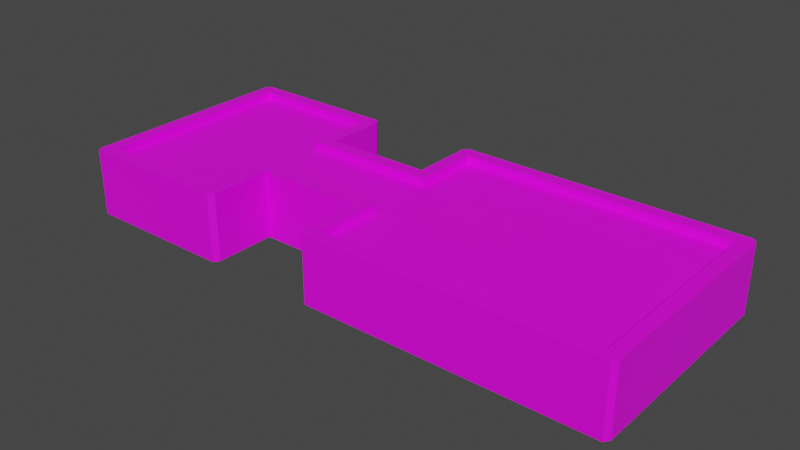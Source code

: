 # Source: board.blend  (saved by Blender 3.0.42; exported with 4.5.12 LTS)
import bpy
from mathutils import Matrix  # noqa: F401  (used for matrix-valued properties, if any)

bpy.ops.wm.read_factory_settings(use_empty=True)
scene = bpy.context.scene
scene.name = 'Scene'

# ---- collections
col_collection = bpy.data.collections.new('Collection'); scene.collection.children.link(col_collection)

# ---- images (referenced by path relative to the original .blend; pixels are not part of the script)
import os
ASSET_DIR = os.environ.get("B2B_ASSET_DIR", "")  # directory of the original .blend (textures are referenced by path, not embedded)
HERE = os.path.dirname(os.path.abspath(__file__))  # packed textures are extracted next to this script under _unpacked/

def load_image(name, relpath, width, height, colorspace="sRGB"):
    """Load a texture the original file referenced (path relative to the .blend, or extracted next to this script)."""
    p = next((c for c in (os.path.join(HERE, relpath), os.path.join(ASSET_DIR, relpath)) if relpath and os.path.exists(c)), "")
    if p:
        img = bpy.data.images.load(p, check_existing=True)
        img.name = name
    else:  # same state as the original file: an image datablock whose file is absent (Cycles renders it pink)
        img = bpy.data.images.new(name, width, height)
        img.source = "FILE"
        img.filepath = "//" + (relpath or name)
    img.colorspace_settings.name = colorspace
    return img
img_board_with_borders_uv = load_image('board_with_borders_uv', 'board_with_borders_uv.png', 1024, 1024, 'sRGB')

# ---- materials (node trees are filled in below, after node groups)
mat_uv = bpy.data.materials.new('UV')
mat_uv.use_transparent_shadow = False

# ---- material node trees
mat_uv.use_nodes = True; mat_uv.node_tree.nodes.clear()
_N = mat_uv.node_tree.nodes; _L = mat_uv.node_tree.links
n0 = _N.new('ShaderNodeBsdfPrincipled'); n0.name = 'Principled BSDF'; n0.location = (10, 300)
n0.distribution = 'GGX'
n0.subsurface_method = 'RANDOM_WALK_SKIN'
n0.inputs[3].default_value = 1.45
n0.inputs[27].default_value = (0.0, 0.0, 0.0, 1.0)
n0.inputs[28].default_value = 1.0
n1 = _N.new('ShaderNodeOutputMaterial'); n1.name = 'Material Output'; n1.location = (300, 300)
n2 = _N.new('ShaderNodeTexImage'); n2.name = 'Image Texture'; n2.location = (-280, 280)
n2.image = img_board_with_borders_uv
_L.new(n0.outputs[0], n1.inputs[0])
_L.new(n2.outputs[0], n0.inputs[0])
n1.is_active_output = True

# ---- world
world_world = bpy.data.worlds.new('World'); scene.world = world_world
world_world.use_nodes = True; world_world.node_tree.nodes.clear()
_N = world_world.node_tree.nodes; _L = world_world.node_tree.links
n0 = _N.new('ShaderNodeOutputWorld'); n0.name = 'World Output'; n0.location = (300, 300)
n1 = _N.new('ShaderNodeBackground'); n1.name = 'Background'; n1.location = (10, 300)
n1.inputs[0].default_value = (0.05088, 0.05088, 0.05088, 1.0)
_L.new(n1.outputs[0], n0.inputs[0])
n0.is_active_output = True
world_world.color = (0.05088, 0.05088, 0.05088)
world_world.use_sun_shadow = False
world_world.sun_shadow_jitter_overblur = 0.0

# ---- meshes
me_cube_002 = bpy.data.meshes.new('Cube.002')
me_cube_002.from_pydata([(-1.4, 0.3333, -1.0), (-1.4, -0.3333, -1.0), (1.0, 0.3333, 1.0), (1.0, -0.3333, 1.0), (-1.4, -0.3333, 1.0), (-1.4, 0.3333, 1.0), (1.0, -0.3333, -1.0), (1.0, 0.3333, -1.0), (2.6, 0.3333, 1.0), (2.6, -0.3333, 1.0), (2.6, -0.3333, -1.0), (2.6, 0.3333, -1.0), (6.8, 0.3333, 1.0), (6.8, -0.3333, 1.0), (6.8, -0.3333, -1.0), (6.8, 0.3333, -1.0), (2.6, 1.0, 1.0), (2.6, 1.0, -1.0), (6.8, 1.0, 1.0), (6.8, 1.0, -1.0), (2.6, -1.0, 1.0), (2.6, -1.0, -1.0), (6.8, -1.0, 1.0), (6.8, -1.0, -1.0), (7.0, 0.3333, 1.0), (7.0, -0.3333, 1.0), (7.0, -0.3333, -1.0), (7.0, 0.3333, -1.0), (7.0, 1.0, 1.0), (7.0, 1.0, -1.0), (7.0, -1.0, 1.0), (7.0, -1.0, -1.0), (2.8, 0.3333, -1.0), (2.8, -0.3333, -1.0), (2.8, 0.3333, 1.0), (2.8, -0.3333, 1.0), (2.8, 1.0, -1.0), (2.8, 1.0, 1.0), (2.8, -1.0, -1.0), (2.8, -1.0, 1.0), (6.8, 1.133, 1.0), (6.8, 1.133, -1.0), (2.8, 1.133, -1.0), (2.8, 1.133, 1.0), (6.8, -1.133, 1.0), (6.8, -1.133, -1.0), (2.8, -1.133, -1.0), (2.8, -1.133, 1.0), (-1.4, 1.0, 1.0), (1.0, 1.0, -1.0), (-1.4, 1.0, -1.0), (1.0, 1.0, 1.0), (-1.4, -1.0, -1.0), (1.0, -1.0, 1.0), (-1.4, -1.0, 1.0), (1.0, -1.0, -1.0), (0.8, 1.133, -1.0), (0.8, -1.133, 1.0), (0.8, -1.133, -1.0), (0.8, 1.133, 1.0), (0.8, 0.3333, -1.0), (0.8, -0.3333, -1.0), (0.8, 0.3333, 1.0), (0.8, -0.3333, 1.0), (0.8, 1.0, 1.0), (0.8, 1.0, -1.0), (0.8, -1.0, -1.0), (0.8, -1.0, 1.0), (-1.2, 1.133, -1.0), (-1.2, -1.133, 1.0), (-1.2, 0.3333, -1.0), (-1.2, -0.3333, -1.0), (-1.2, 1.0, -1.0), (-1.2, -1.0, -1.0), (-1.2, -1.133, -1.0), (-1.2, 1.133, 1.0), (-1.2, 0.3333, 1.0), (-1.2, -0.3333, 1.0), (-1.2, 1.0, 1.0), (-1.2, -1.0, 1.0), (1.0, -0.4667, 1.0), (1.0, -0.4667, -1.0), (2.6, -0.4667, 1.0), (2.6, -0.4667, -1.0), (1.0, 0.4667, 1.0), (1.0, 0.4667, -1.0), (2.6, 0.4667, 1.0), (2.6, 0.4667, -1.0), (1.0, 0.3333, 0.7688), (1.0, -0.3333, 0.7688), (0.8, 0.3333, 0.7688), (0.8, -0.3333, 0.7688), (2.6, 0.3333, 0.7688), (2.6, -0.3333, 0.7688), (6.8, 0.3333, 0.7688), (6.8, -0.3333, 0.7688), (2.8, 0.3333, 0.7688), (2.8, -0.3333, 0.7688), (2.8, 1.0, 0.7688), (6.8, 1.0, 0.7688), (2.8, -1.0, 0.7688), (6.8, -1.0, 0.7688), (-1.2, 0.3333, 0.7688), (-1.2, -0.3333, 0.7688), (-1.2, 1.0, 0.7688), (0.8, 1.0, 0.7688), (-1.2, -1.0, 0.7688), (0.8, -1.0, 0.7688), (1.0, 1.077, 1.0), (0.9438, 1.133, 1.0), (0.9438, 1.133, -1.0), (1.0, 1.077, -1.0), (0.9438, -1.133, 1.0), (1.0, -1.077, 1.0), (1.0, -1.077, -1.0), (0.9438, -1.133, -1.0), (-1.344, 1.133, 1.0), (-1.4, 1.077, 1.0), (-1.4, 1.077, -1.0), (-1.344, 1.133, -1.0), (-1.4, -1.077, 1.0), (-1.344, -1.133, 1.0), (-1.344, -1.133, -1.0), (-1.4, -1.077, -1.0), (2.656, 1.133, 1.0), (2.6, 1.077, 1.0), (2.6, 1.077, -1.0), (2.656, 1.133, -1.0), (7.0, 1.077, 1.0), (6.944, 1.133, 1.0), (6.944, 1.133, -1.0), (7.0, 1.077, -1.0), (2.6, -1.077, 1.0), (2.656, -1.133, 1.0), (2.656, -1.133, -1.0), (2.6, -1.077, -1.0), (6.944, -1.133, 1.0), (7.0, -1.077, 1.0), (7.0, -1.077, -1.0), (6.944, -1.133, -1.0)], [], [(52, 73, 74, 122, 123), (79, 54, 120, 121, 69), (75, 116, 117, 48, 78), (119, 116, 75, 68), (35, 9, 82, 20, 39), (108, 109, 59, 64, 51), (56, 59, 109, 110), (10, 33, 38, 21, 83), (60, 7, 6, 61), (52, 54, 4, 1), (1, 4, 5, 0), (78, 48, 5, 76), (76, 5, 4, 77), (33, 32, 15, 14), (6, 7, 11, 10), (22, 13, 95, 101), (11, 7, 85, 87), (44, 45, 139, 136), (9, 35, 97, 93), (55, 66, 61, 6, 81), (37, 18, 40, 43), (13, 22, 30, 25), (37, 34, 96, 98), (23, 31, 138, 139, 45), (33, 14, 23, 38), (14, 15, 27, 26), (55, 81, 80, 53), (27, 24, 25, 26), (24, 27, 29, 28), (26, 25, 30, 31), (15, 19, 29, 27), (23, 14, 26, 31), (12, 13, 25, 24), (28, 29, 131, 128), (18, 12, 24, 28), (49, 85, 7, 60, 65), (38, 23, 45, 46), (21, 135, 132, 20), (18, 37, 98, 99), (77, 79, 106, 103), (15, 32, 36, 19), (10, 11, 32, 33), (42, 43, 40, 41), (18, 28, 128, 129, 40), (16, 37, 43, 124, 125), (36, 17, 126, 127, 42), (19, 36, 42, 41), (29, 19, 41, 130, 131), (41, 40, 129, 130), (30, 22, 44, 136, 137), (47, 46, 45, 44), (39, 20, 132, 133, 47), (53, 67, 57, 112, 113), (21, 38, 46, 134, 135), (31, 30, 137, 138), (22, 39, 47, 44), (118, 119, 68, 72, 50), (115, 112, 57, 58), (2, 84, 51, 64, 62), (0, 5, 48, 50), (74, 69, 121, 122), (21, 20, 82, 83), (77, 4, 54, 79), (3, 63, 67, 53, 80), (71, 61, 66, 73), (68, 56, 65, 72), (56, 110, 111, 49, 65), (34, 8, 92, 96), (70, 60, 61, 71), (72, 65, 60, 70), (68, 75, 59, 56), (73, 66, 58, 74), (114, 55, 53, 113), (66, 55, 114, 115, 58), (125, 126, 17, 16), (50, 48, 117, 118), (50, 72, 70, 0), (0, 70, 71, 1), (123, 120, 54, 52), (1, 71, 73, 52), (67, 63, 91, 107), (59, 75, 78, 64), (39, 22, 101, 100), (79, 67, 107, 106), (58, 57, 69, 74), (67, 79, 69, 57), (80, 81, 83, 82), (6, 10, 83, 81), (9, 3, 80, 82), (49, 51, 84, 85), (85, 84, 86, 87), (2, 8, 86, 84), (133, 134, 46, 47), (34, 37, 16, 86, 8), (32, 11, 87, 17, 36), (127, 124, 43, 42), (86, 16, 17, 87), (88, 89, 93, 92), (96, 97, 95, 94), (96, 94, 99, 98), (95, 97, 100, 101), (92, 93, 97, 96), (88, 90, 91, 89), (91, 103, 106, 107), (90, 102, 103, 91), (105, 104, 102, 90), (76, 77, 103, 102), (3, 9, 93, 89), (12, 18, 99, 94), (35, 39, 100, 97), (78, 76, 102, 104), (64, 78, 104, 105), (2, 62, 90, 88), (8, 2, 88, 92), (63, 3, 89, 91), (62, 64, 105, 90), (13, 12, 94, 95), (108, 111, 110, 109), (122, 121, 120, 123), (112, 115, 114, 113), (116, 119, 118, 117), (124, 127, 126, 125), (128, 131, 130, 129), (132, 135, 134, 133), (136, 139, 138, 137), (108, 51, 49, 111)])
_uv = me_cube_002.uv_layers.new(name='UVMap')
_uv.uv.foreach_set('vector', [0.8301, 0.1122, 0.806, 0.1122, 0.806, 0.0961, 0.8233, 0.0961, 0.8301, 0.1029, 0.8581, 0.4843, 0.8581, 0.4666, 0.865, 0.4666, 0.87, 0.4715, 0.87, 0.4843, 0.8376, 0.698, 0.8376, 0.6852, 0.8426, 0.6802, 0.8494, 0.6802, 0.8494, 0.698, 0.8233, 0.3702, 0.8233, 0.4661, 0.806, 0.4661, 0.806, 0.3702, 0.6029, 0.4843, 0.6029, 0.4666, 0.6148, 0.4666, 0.6621, 0.4666, 0.6621, 0.4843, 0.8426, 0.8934, 0.8376, 0.8884, 0.8376, 0.8756, 0.8494, 0.8756, 0.8494, 0.8934, 0.5641, 0.3702, 0.5641, 0.4661, 0.5467, 0.4661, 0.5467, 0.3702, 0.2586, 0.6006, 0.2586, 0.5772, 0.3367, 0.5772, 0.3367, 0.6006, 0.2742, 0.6006, 0.5641, 0.2735, 0.5399, 0.2735, 0.5399, 0.1928, 0.5641, 0.1928, 0.8301, 0.1122, 0.9179, 0.1122, 0.9179, 0.1928, 0.8301, 0.1928, 0.8301, 0.1928, 0.9179, 0.1928, 0.9179, 0.2735, 0.8301, 0.2735, 0.0002328, 0.7633, 0.0002328, 0.7455, 0.05945, 0.7455, 0.05945, 0.7633, 0.05945, 0.7633, 0.05945, 0.7455, 0.1187, 0.7455, 0.1187, 0.7633, 0.2586, 0.5772, 0.1805, 0.5772, 0.1805, 0.1085, 0.2586, 0.1085, 0.2586, 0.745, 0.1805, 0.745, 0.1805, 0.6006, 0.2586, 0.6006, 0.6621, 0.8807, 0.6029, 0.8807, 0.6029, 0.8602, 0.6621, 0.8602, 0.1805, 0.6006, 0.1805, 0.745, 0.1649, 0.745, 0.1649, 0.6006, 0.4516, 0.1085, 0.3524, 0.1085, 0.3524, 0.0916, 0.4516, 0.0916, 0.6029, 0.4666, 0.6029, 0.4843, 0.5824, 0.4843, 0.5824, 0.4666, 0.5399, 0.1122, 0.5641, 0.1122, 0.5641, 0.1928, 0.5399, 0.1928, 0.5399, 0.1767, 0.4639, 0.5049, 0.4639, 0.8602, 0.4521, 0.8602, 0.4521, 0.5049, 0.6029, 0.8807, 0.6621, 0.8807, 0.6621, 0.8985, 0.6029, 0.8985, 0.4845, 0.4843, 0.5437, 0.4843, 0.5437, 0.5049, 0.4845, 0.5049, 0.3367, 0.1085, 0.3367, 0.08501, 0.3458, 0.08501, 0.3524, 0.0916, 0.3524, 0.1085, 0.2586, 0.5772, 0.2586, 0.1085, 0.3367, 0.1085, 0.3367, 0.5772, 0.2586, 0.1085, 0.1805, 0.1085, 0.1805, 0.08501, 0.2586, 0.08501, 0.5399, 0.1122, 0.5399, 0.1767, 0.4521, 0.1767, 0.4521, 0.1122, 0.1805, 0.08501, 0.1805, 0.0002329, 0.2586, 0.000233, 0.2586, 0.08501, 0.1805, 0.0002329, 0.1805, 0.08501, 0.1024, 0.08501, 0.1024, 0.0002328, 0.2586, 0.08501, 0.2586, 0.000233, 0.3367, 0.0002353, 0.3367, 0.08501, 0.1805, 0.1085, 0.1024, 0.1085, 0.1024, 0.08501, 0.1805, 0.08501, 0.3367, 0.1085, 0.2586, 0.1085, 0.2586, 0.08501, 0.3367, 0.08501, 0.5437, 0.8807, 0.6029, 0.8807, 0.6029, 0.8985, 0.5437, 0.8985, 0.1024, 0.0002328, 0.1024, 0.08501, 0.09333, 0.08501, 0.09333, 0.0002328, 0.4845, 0.8807, 0.5437, 0.8807, 0.5437, 0.8985, 0.4845, 0.8985, 0.5399, 0.3541, 0.5399, 0.2896, 0.5399, 0.2735, 0.5641, 0.2735, 0.5641, 0.3541, 0.3367, 0.5772, 0.3367, 0.1085, 0.3524, 0.1085, 0.3524, 0.5772, 0.3367, 0.6006, 0.3458, 0.6006, 0.3458, 0.6783, 0.3367, 0.6783, 0.4639, 0.8602, 0.4639, 0.5049, 0.4845, 0.5049, 0.4845, 0.8602, 0.1187, 0.7633, 0.1779, 0.7633, 0.1779, 0.7838, 0.1187, 0.7838, 0.1805, 0.1085, 0.1805, 0.5772, 0.1024, 0.5772, 0.1024, 0.1085, 0.2586, 0.6006, 0.1805, 0.6006, 0.1805, 0.5772, 0.2586, 0.5772, 0.08674, 0.5772, 0.0002342, 0.5772, 0.0002331, 0.1084, 0.08674, 0.1085, 0.4639, 0.8602, 0.4639, 0.8779, 0.4571, 0.8779, 0.4521, 0.873, 0.4521, 0.8602, 0.4639, 0.4871, 0.4639, 0.5049, 0.4521, 0.5049, 0.4521, 0.4921, 0.4571, 0.4871, 0.1024, 0.5772, 0.1024, 0.6006, 0.09333, 0.6006, 0.08674, 0.594, 0.08674, 0.5772, 0.1024, 0.1085, 0.1024, 0.5772, 0.08674, 0.5772, 0.08674, 0.1085, 0.1024, 0.08501, 0.1024, 0.1085, 0.08674, 0.1085, 0.08674, 0.0916, 0.09333, 0.08501, 0.08674, 0.1085, 0.0002331, 0.1084, 0.0002327, 0.0916, 0.08674, 0.0916, 0.6827, 0.8779, 0.6827, 0.8602, 0.6945, 0.8602, 0.6945, 0.873, 0.6895, 0.8779, 0.4516, 0.5772, 0.3524, 0.5772, 0.3524, 0.1085, 0.4516, 0.1085, 0.6827, 0.5049, 0.6827, 0.4871, 0.6895, 0.4871, 0.6945, 0.4921, 0.6945, 0.5049, 0.8581, 0.6797, 0.8581, 0.662, 0.87, 0.662, 0.87, 0.6748, 0.865, 0.6797, 0.3367, 0.6006, 0.3367, 0.5772, 0.3524, 0.5772, 0.3524, 0.594, 0.3458, 0.6006, 0.3367, 0.08501, 0.3367, 0.0002353, 0.3458, 0.0002366, 0.3458, 0.08501, 0.6827, 0.8602, 0.6827, 0.5049, 0.6945, 0.5049, 0.6945, 0.8602, 0.8301, 0.3634, 0.8233, 0.3702, 0.806, 0.3702, 0.806, 0.3541, 0.8301, 0.3541, 0.5467, 0.0961, 0.5467, 0.0002358, 0.5641, 0.0002335, 0.5641, 0.0961, 0.05945, 0.9998, 0.04761, 0.9998, 0.0002328, 0.9998, 0.0002328, 0.982, 0.05945, 0.982, 0.8301, 0.2735, 0.9179, 0.2735, 0.9179, 0.3541, 0.8301, 0.3541, 0.806, 0.0961, 0.806, 0.0002328, 0.8233, 0.0002333, 0.8233, 0.0961, 0.3367, 0.6006, 0.3367, 0.6783, 0.2742, 0.6783, 0.2742, 0.6006, 0.1187, 0.7633, 0.1187, 0.7455, 0.1779, 0.7455, 0.1779, 0.7633, 0.1187, 0.9998, 0.1187, 0.982, 0.1779, 0.982, 0.1779, 0.9998, 0.1305, 0.9998, 0.806, 0.1928, 0.5641, 0.1928, 0.5641, 0.1122, 0.806, 0.1122, 0.806, 0.3702, 0.5641, 0.3702, 0.5641, 0.3541, 0.806, 0.3541, 0.5641, 0.3702, 0.5467, 0.3702, 0.5399, 0.3634, 0.5399, 0.3541, 0.5641, 0.3541, 0.5437, 0.4843, 0.5437, 0.4666, 0.5642, 0.4666, 0.5642, 0.4843, 0.806, 0.2735, 0.5641, 0.2735, 0.5641, 0.1928, 0.806, 0.1928, 0.806, 0.3541, 0.5641, 0.3541, 0.5641, 0.2735, 0.806, 0.2735, 0.806, 0.3702, 0.806, 0.4661, 0.5641, 0.4661, 0.5641, 0.3702, 0.806, 0.1122, 0.5641, 0.1122, 0.5641, 0.0961, 0.806, 0.0961, 0.5399, 0.1029, 0.5399, 0.1122, 0.4521, 0.1122, 0.4521, 0.1029, 0.5641, 0.1122, 0.5399, 0.1122, 0.5399, 0.1029, 0.5467, 0.0961, 0.5641, 0.0961, 0.9005, 0.6442, 0.9005, 0.4666, 0.9074, 0.4666, 0.9074, 0.6442, 0.8301, 0.3541, 0.9179, 0.3541, 0.9179, 0.3634, 0.8301, 0.3634, 0.8301, 0.3541, 0.806, 0.3541, 0.806, 0.2735, 0.8301, 0.2735, 0.8301, 0.2735, 0.806, 0.2735, 0.806, 0.1928, 0.8301, 0.1928, 0.8301, 0.1029, 0.9179, 0.1029, 0.9179, 0.1122, 0.8301, 0.1122, 0.8301, 0.1928, 0.806, 0.1928, 0.806, 0.1122, 0.8301, 0.1122, 0.1779, 0.982, 0.1187, 0.982, 0.1187, 0.9615, 0.1779, 0.9615, 0.8376, 0.8756, 0.8376, 0.698, 0.8494, 0.698, 0.8494, 0.8756, 0.6827, 0.5049, 0.6827, 0.8602, 0.6621, 0.8602, 0.6621, 0.5049, 0.8581, 0.4843, 0.8581, 0.662, 0.8376, 0.662, 0.8376, 0.4843, 0.5641, 0.0961, 0.5641, 0.0002335, 0.806, 0.0002328, 0.806, 0.0961, 0.8581, 0.662, 0.8581, 0.4843, 0.87, 0.4843, 0.87, 0.662, 0.8371, 0.7682, 0.8371, 0.9459, 0.695, 0.9459, 0.695, 0.7682, 0.2586, 0.745, 0.2586, 0.6006, 0.2742, 0.6006, 0.2742, 0.745, 0.695, 0.7564, 0.8371, 0.7564, 0.8371, 0.7682, 0.695, 0.7682, 0.5399, 0.3541, 0.4521, 0.3541, 0.4521, 0.2896, 0.5399, 0.2896, 0.8371, 0.4666, 0.8371, 0.6442, 0.695, 0.6442, 0.695, 0.4666, 0.8371, 0.6561, 0.695, 0.6561, 0.695, 0.6442, 0.8371, 0.6442, 0.4516, 0.594, 0.3524, 0.594, 0.3524, 0.5772, 0.4516, 0.5772, 0.5437, 0.4843, 0.4845, 0.4843, 0.4845, 0.4666, 0.5319, 0.4666, 0.5437, 0.4666, 0.1805, 0.5772, 0.1805, 0.6006, 0.1649, 0.6006, 0.1024, 0.6006, 0.1024, 0.5772, 0.08674, 0.594, 0.0002365, 0.594, 0.0002342, 0.5772, 0.08674, 0.5772, 0.1649, 0.6784, 0.1024, 0.6783, 0.1024, 0.6006, 0.1649, 0.6006, 0.8371, 0.6766, 0.8371, 0.7358, 0.695, 0.7358, 0.695, 0.6766, 0.5437, 0.5049, 0.6029, 0.5049, 0.6029, 0.8602, 0.5437, 0.8602, 0.5437, 0.5049, 0.5437, 0.8602, 0.4845, 0.8602, 0.4845, 0.5049, 0.6029, 0.8602, 0.6029, 0.5049, 0.6621, 0.5049, 0.6621, 0.8602, 0.5437, 0.4871, 0.6029, 0.4871, 0.6029, 0.5049, 0.5437, 0.5049, 0.05945, 0.9792, 0.05945, 0.9615, 0.1187, 0.9615, 0.1187, 0.9792, 0.1187, 0.9615, 0.1187, 0.7838, 0.1779, 0.7838, 0.1779, 0.9615, 0.05945, 0.9615, 0.05945, 0.7838, 0.1187, 0.7838, 0.1187, 0.9615, 0.0002328, 0.9615, 0.0002328, 0.7838, 0.05945, 0.7838, 0.05945, 0.9615, 0.05945, 0.7633, 0.1187, 0.7633, 0.1187, 0.7838, 0.05945, 0.7838, 0.8371, 0.7564, 0.695, 0.7564, 0.695, 0.7358, 0.8371, 0.7358, 0.5437, 0.8807, 0.4845, 0.8807, 0.4845, 0.8602, 0.5437, 0.8602, 0.6029, 0.4843, 0.6621, 0.4843, 0.6621, 0.5049, 0.6029, 0.5049, 0.0002328, 0.7633, 0.05945, 0.7633, 0.05945, 0.7838, 0.0002328, 0.7838, 0.8494, 0.8756, 0.8494, 0.698, 0.87, 0.698, 0.87, 0.8756, 0.05945, 0.9998, 0.05945, 0.982, 0.07999, 0.982, 0.07999, 0.9998, 0.695, 0.6561, 0.8371, 0.6561, 0.8371, 0.6766, 0.695, 0.6766, 0.1187, 0.982, 0.1187, 0.9998, 0.09814, 0.9998, 0.09814, 0.982, 0.05945, 0.982, 0.0002328, 0.982, 0.0002328, 0.9615, 0.05945, 0.9615, 0.6029, 0.8807, 0.5437, 0.8807, 0.5437, 0.8602, 0.6029, 0.8602, 0.878, 0.6442, 0.878, 0.4666, 0.885, 0.4666, 0.885, 0.6442, 0.8775, 0.6802, 0.8775, 0.8579, 0.8704, 0.8579, 0.8704, 0.6802, 0.878, 0.8223, 0.878, 0.6447, 0.885, 0.6447, 0.885, 0.8223, 0.8925, 0.4666, 0.8925, 0.6442, 0.8855, 0.6442, 0.8855, 0.4666, 0.8925, 0.6447, 0.8925, 0.8223, 0.8855, 0.8223, 0.8855, 0.6447, 0.9001, 0.4666, 0.9001, 0.6442, 0.893, 0.6442, 0.893, 0.4666, 0.8704, 0.6442, 0.8704, 0.4666, 0.8775, 0.4666, 0.8775, 0.6442, 0.9001, 0.6447, 0.9001, 0.8223, 0.893, 0.8223, 0.893, 0.6447, 0.4521, 0.3634, 0.4521, 0.3541, 0.5399, 0.3541, 0.5399, 0.3634])
me_cube_002.materials.append(mat_uv)
me_cube_002.use_remesh_preserve_volume = False
me_cube_002.use_remesh_preserve_attributes = False
me_cube_002.use_mirror_vertex_groups = False
me_cube_002.update()

# ---- objects
ob_style_1 = bpy.data.objects.new('Style-1', me_cube_002)

# ---- transforms, parenting, visibility, modifiers, constraints
ob_style_1.location = (0.0, 0.0, 0.0)
ob_style_1.scale = (1.0, 1.5, 0.5)
ob_style_1.lock_rotations_4d = False
ob_style_1.empty_display_type = 'ARROWS'
ob_style_1.lineart.crease_threshold = 0.0

# ---- collection membership
col_collection.objects.link(ob_style_1)

# ---- scene / render settings (as saved in the file)
scene.frame_start = 1; scene.frame_end = 250; scene.frame_set(0)
scene.render.engine = 'BLENDER_EEVEE_NEXT'
scene.cycles.sampling_pattern = 'TABULATED_SOBOL'
scene.cycles.use_light_tree = False
scene.view_settings.view_transform = 'Filmic'
bpy.context.view_layer.update()

# ---- added for rendering (the .blend has no active camera and no usable light): camera, sun
cam_auto = bpy.data.cameras.new('AutoCamera')
cam_auto.lens = 50.0
cam_auto.sensor_width = 36.0
cam_auto.clip_end = 1000.0
ob_auto_camera = bpy.data.objects.new('AutoCamera', cam_auto)
scene.collection.objects.link(ob_auto_camera)
ob_auto_camera.location = (11.2353, -10.1223, 6.74823)
ob_auto_camera.rotation_euler = (1.09748, -7.21219e-08, 0.694738)
scene.camera = ob_auto_camera
light_auto_sun = bpy.data.lights.new('AutoSun', 'SUN')
light_auto_sun.energy = 3.0
light_auto_sun.angle = 0.0523599
ob_auto_sun = bpy.data.objects.new('AutoSun', light_auto_sun)
scene.collection.objects.link(ob_auto_sun)
ob_auto_sun.rotation_euler = (0.872665, 0.174533, 0.523599)
bpy.context.view_layer.update()
